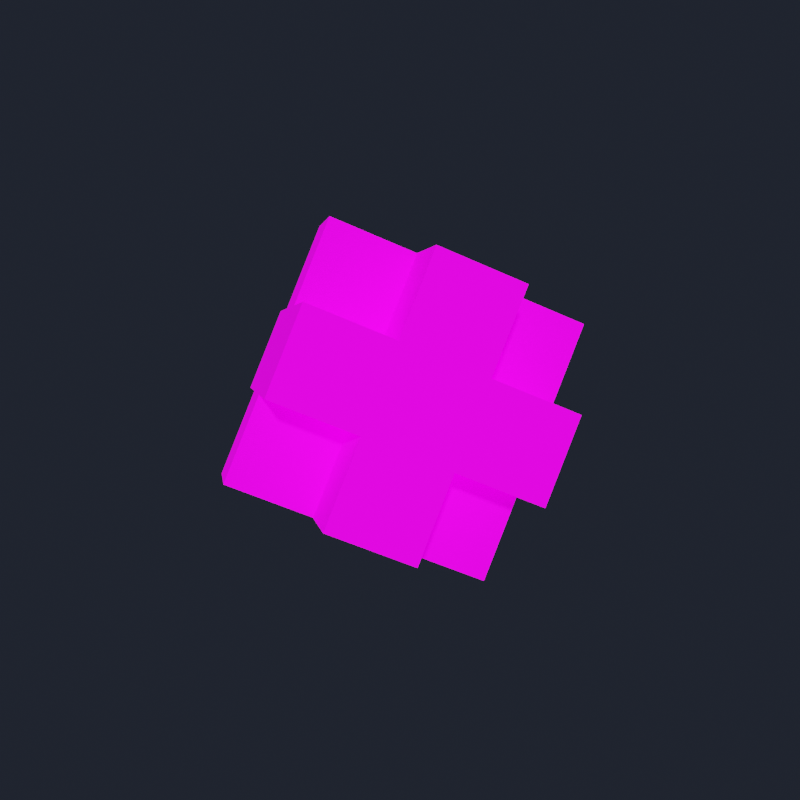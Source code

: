 # Source: Defold_Logo_animate.blend  (saved by Blender 5.0.119; exported with 4.5.12 LTS)
import bpy
from mathutils import Matrix  # noqa: F401  (used for matrix-valued properties, if any)

bpy.ops.wm.read_factory_settings(use_empty=True)
scene = bpy.context.scene
scene.name = 'Scene'

# ---- images (referenced by path relative to the original .blend; pixels are not part of the script)
import os
ASSET_DIR = os.environ.get("B2B_ASSET_DIR", "")  # directory of the original .blend (textures are referenced by path, not embedded)
HERE = os.path.dirname(os.path.abspath(__file__))  # packed textures are extracted next to this script under _unpacked/

def load_image(name, relpath, width, height, colorspace="sRGB"):
    """Load a texture the original file referenced (path relative to the .blend, or extracted next to this script)."""
    p = next((c for c in (os.path.join(HERE, relpath), os.path.join(ASSET_DIR, relpath)) if relpath and os.path.exists(c)), "")
    if p:
        img = bpy.data.images.load(p, check_existing=True)
        img.name = name
    else:  # same state as the original file: an image datablock whose file is absent (Cycles renders it pink)
        img = bpy.data.images.new(name, width, height)
        img.source = "FILE"
        img.filepath = "//" + (relpath or name)
    img.colorspace_settings.name = colorspace
    return img
img_defold_uv_albedo_png = load_image('Defold_uv_Albedo.png', 'Defold_uv_Albedo.png', 1024, 1024, 'sRGB')

# ---- materials (node trees are filled in below, after node groups)
mat_defold_material = bpy.data.materials.new('Defold_Material')
mat_defold_material.alpha_threshold = 0.0
mat_defold_material.use_backface_culling_lightprobe_volume = False
mat_defold_material.use_transparent_shadow = False
mat_defold_material.line_color = (0.0, 0.0, 0.0, 1.0)

# ---- material node trees
mat_defold_material.use_nodes = True; mat_defold_material.node_tree.nodes.clear()
_N = mat_defold_material.node_tree.nodes; _L = mat_defold_material.node_tree.links
n0 = _N.new('ShaderNodeOutputMaterial'); n0.name = 'Material Output'; n0.location = (300, 300)
n1 = _N.new('ShaderNodeBsdfPrincipled'); n1.name = 'Principled BSDF'; n1.location = (10, 300)
n1.distribution = 'GGX'
n1.subsurface_method = 'BURLEY'
n1.inputs[2].default_value = 0.9045
n1.inputs[3].default_value = 1.45
n1.inputs[13].default_value = 0.1091
n1.inputs[28].default_value = 0.9
n2 = _N.new('ShaderNodeTexImage'); n2.name = 'Image Texture'; n2.location = (-400, 180)
n2.image = img_defold_uv_albedo_png
_L.new(n1.outputs[0], n0.inputs[0])
_L.new(n2.outputs[0], n1.inputs[0])
_L.new(n2.outputs[0], n1.inputs[27])
n0.is_active_output = True

# ---- world
world_world = bpy.data.worlds.new('World'); scene.world = world_world
world_world.use_nodes = True; world_world.node_tree.nodes.clear()
_N = world_world.node_tree.nodes; _L = world_world.node_tree.links
n0 = _N.new('ShaderNodeOutputWorld'); n0.name = 'World Output'; n0.location = (300, 300)
n1 = _N.new('ShaderNodeBackground'); n1.name = 'Background'; n1.location = (10, 300)
n1.inputs[0].default_value = (0.01358, 0.01679, 0.02539, 1.0)
_L.new(n1.outputs[0], n0.inputs[0])
n0.is_active_output = True
world_world.color = (0.05088, 0.05088, 0.05088)
world_world.use_sun_shadow = False
world_world.sun_shadow_jitter_overblur = 0.0

# ---- meshes
me_defold_logo_mesh = bpy.data.meshes.new('Defold_Logo_Mesh')
me_defold_logo_mesh.from_pydata([(1.414, 0.6428, 0.766), (1.414, -0.6428, -0.766), (0.0, -0.4406, 1.675), (0.0, -1.726, 0.143), (0.0, 1.726, -0.143), (0.0, 0.4406, -1.675), (-1.414, 0.6428, 0.766), (-1.414, -0.6428, -0.766), (0.0, -0.845, -3.207), (-1.414, -1.928, -2.298), (1.414, -1.928, -2.298), (0.0, -3.012, -1.389), (0.0, 0.845, 3.207), (-1.414, 1.928, 2.298), (1.414, 1.928, 2.298), (0.0, 3.012, 1.389), (-1.414, 1.524, -2.584), (-2.828, 0.4406, -1.675), (-2.828, 1.726, -0.143), (-1.414, 2.809, -1.052), (-1.414, 0.2383, -4.116), (-2.828, -0.845, -3.207), (-2.828, 3.012, 1.389), (-1.414, 4.095, 0.4801), (2.828, -0.4406, 1.675), (2.828, -1.726, 0.143), (1.414, -1.524, 2.584), (1.414, -2.809, 1.052), (1.414, -4.095, -0.4801), (2.828, -3.012, -1.389), (2.828, 0.845, 3.207), (1.414, -0.2383, 4.116), (0.0, 2.607, -3.493), (0.0, 3.893, -1.961), (2.828, -0.845, -3.207), (1.414, 0.2383, -4.116), (1.414, 1.524, -2.584), (2.828, 1.726, -0.143), (-1.414, -2.809, 1.052), (-2.828, -1.726, 0.143), (-2.828, -3.012, -1.389), (-1.414, -4.095, -0.4801), (1.414, 2.809, -1.052), (1.414, 4.095, 0.4801), (2.828, 3.012, 1.389), (-1.414, -0.2383, 4.116), (-2.828, 0.845, 3.207), (-2.828, -0.4406, 1.675), (-4.243, 0.6428, 0.766), (-4.243, -0.6428, -0.766), (-1.414, -1.524, 2.584), (0.0, -3.893, 1.961), (0.0, -2.607, 3.493), (2.828, 0.4406, -1.675), (4.243, 0.6428, 0.766), (4.243, -0.6428, -0.766)], [], [(15, 4, 19, 23), (14, 12, 31, 30), (8, 10, 11, 9), (9, 7, 17, 21), (10, 1, 25, 29), (14, 15, 13, 12), (12, 2, 26, 31), (19, 18, 22, 23), (17, 18, 19, 16), (17, 16, 20, 21), (8, 9, 21, 20), (5, 8, 20, 16), (6, 13, 22, 18), (13, 15, 23, 22), (25, 24, 26, 27), (25, 27, 28, 29), (26, 24, 30, 31), (3, 11, 28, 27), (0, 14, 30, 24), (11, 10, 29, 28), (38, 50, 47, 39), (42, 36, 32, 33), (16, 32, 36, 5), (19, 33, 32, 16), (4, 42, 33, 19), (36, 53, 34, 35), (10, 34, 53, 1), (8, 35, 34, 10), (5, 36, 35, 8), (36, 42, 37, 53), (38, 39, 40, 41), (9, 40, 39, 7), (11, 41, 40, 9), (3, 38, 41, 11), (37, 42, 43, 44), (15, 43, 42, 4), (14, 44, 43, 15), (0, 37, 44, 14), (47, 50, 45, 46), (12, 45, 50, 2), (13, 46, 45, 12), (6, 47, 46, 13), (39, 47, 48, 49), (18, 48, 47, 6), (17, 49, 48, 18), (7, 39, 49, 17), (50, 38, 51, 52), (27, 51, 38, 3), (26, 52, 51, 27), (2, 50, 52, 26), (53, 37, 54, 55), (24, 54, 37, 0), (25, 55, 54, 24), (1, 53, 55, 25)])
_uv = me_defold_logo_mesh.uv_layers.new(name='UVMap')
_uv.uv.foreach_set('vector', [0.3342, 0.9325, 0.3342, 0.7692, 0.4975, 0.7692, 0.4975, 0.9325, 0.066, 0.1285, 0.309, 0.1285, 0.309, 0.3715, 0.066, 0.3715, 0.066, 0.1285, 0.309, 0.1285, 0.309, 0.3715, 0.066, 0.3715, 0.1708, 0.4425, 0.1708, 0.6058, 0.007451, 0.6058, 0.007451, 0.4425, 0.1708, 0.4425, 0.1708, 0.6058, 0.00745, 0.6058, 0.00745, 0.4425, 0.309, 0.3715, 0.066, 0.3715, 0.066, 0.1285, 0.309, 0.1285, 0.3342, 0.9326, 0.3342, 0.7692, 0.4975, 0.7692, 0.4975, 0.9325, 0.6658, 0.7692, 0.8292, 0.7692, 0.8292, 0.9325, 0.6658, 0.9325, 0.8292, 0.6058, 0.8292, 0.7692, 0.6658, 0.7692, 0.6658, 0.6058, 0.8292, 0.6058, 0.6658, 0.6058, 0.6658, 0.4425, 0.8292, 0.4425, 0.309, 0.1285, 0.309, 0.3715, 0.066, 0.3715, 0.066, 0.1285, 0.3342, 0.6058, 0.3342, 0.4425, 0.4975, 0.4425, 0.4975, 0.6058, 0.1708, 0.7692, 0.1708, 0.9326, 0.007451, 0.9326, 0.007451, 0.7692, 0.309, 0.3715, 0.066, 0.3715, 0.066, 0.1285, 0.309, 0.1285, 0.8292, 0.6058, 0.8292, 0.7692, 0.6658, 0.7692, 0.6658, 0.6058, 0.8292, 0.6058, 0.6658, 0.6058, 0.6658, 0.4425, 0.8292, 0.4425, 0.6658, 0.7692, 0.8292, 0.7692, 0.8292, 0.9325, 0.6658, 0.9325, 0.3342, 0.6058, 0.3342, 0.4425, 0.4975, 0.4425, 0.4975, 0.6058, 0.1708, 0.7692, 0.1708, 0.9326, 0.007451, 0.9326, 0.007451, 0.7692, 0.309, 0.3715, 0.066, 0.3715, 0.066, 0.1285, 0.309, 0.1285, 0.3342, 0.6058, 0.3342, 0.7692, 0.1708, 0.7692, 0.1708, 0.6058, 0.3342, 0.7692, 0.3342, 0.6058, 0.4975, 0.6058, 0.4975, 0.7692, 0.309, 0.1285, 0.309, 0.3715, 0.066, 0.3715, 0.066, 0.1285, 0.6658, 0.7692, 0.5025, 0.7692, 0.5025, 0.6058, 0.6658, 0.6058, 0.309, 0.3715, 0.066, 0.3715, 0.066, 0.1285, 0.309, 0.1285, 0.3342, 0.6058, 0.1708, 0.6058, 0.1708, 0.4425, 0.3342, 0.4425, 0.8292, 0.4425, 0.9925, 0.4425, 0.9925, 0.6058, 0.8292, 0.6058, 0.066, 0.1285, 0.309, 0.1285, 0.309, 0.3715, 0.066, 0.3715, 0.6658, 0.6058, 0.5025, 0.6058, 0.5025, 0.4425, 0.6658, 0.4425, 0.3342, 0.6058, 0.3342, 0.7692, 0.1708, 0.7692, 0.1708, 0.6058, 0.3342, 0.6058, 0.1708, 0.6058, 0.1708, 0.4425, 0.3342, 0.4425, 0.8292, 0.4425, 0.9925, 0.4425, 0.9925, 0.6058, 0.8292, 0.6058, 0.309, 0.1285, 0.309, 0.3715, 0.066, 0.3715, 0.066, 0.1285, 0.6658, 0.6058, 0.5025, 0.6058, 0.5025, 0.4425, 0.6658, 0.4425, 0.1708, 0.7692, 0.3342, 0.7692, 0.3342, 0.9326, 0.1708, 0.9326, 0.6658, 0.9326, 0.5025, 0.9326, 0.5025, 0.7692, 0.6658, 0.7692, 0.309, 0.3715, 0.066, 0.3715, 0.066, 0.1285, 0.309, 0.1285, 0.8292, 0.7692, 0.9925, 0.7692, 0.9925, 0.9326, 0.8292, 0.9326, 0.1708, 0.7692, 0.3342, 0.7692, 0.3342, 0.9326, 0.1708, 0.9326, 0.6658, 0.9326, 0.5025, 0.9326, 0.5025, 0.7692, 0.6658, 0.7692, 0.309, 0.1285, 0.309, 0.3715, 0.066, 0.3715, 0.066, 0.1285, 0.8292, 0.7692, 0.9925, 0.7692, 0.9925, 0.9326, 0.8292, 0.9326, 0.1708, 0.6058, 0.1708, 0.7692, 0.00745, 0.7692, 0.00745, 0.6058, 0.309, 0.1285, 0.309, 0.3715, 0.066, 0.3715, 0.066, 0.1285, 0.8292, 0.6058, 0.9925, 0.6058, 0.9925, 0.7692, 0.8292, 0.7692, 0.066, 0.3715, 0.066, 0.1285, 0.309, 0.1285, 0.309, 0.3715, 0.3342, 0.7692, 0.3342, 0.6058, 0.4975, 0.6058, 0.4975, 0.7692, 0.066, 0.3715, 0.066, 0.1285, 0.309, 0.1285, 0.309, 0.3715, 0.6658, 0.7692, 0.5025, 0.7692, 0.5025, 0.6058, 0.6658, 0.6058, 0.066, 0.1285, 0.309, 0.1285, 0.309, 0.3715, 0.066, 0.3715, 0.1708, 0.6058, 0.1708, 0.7692, 0.00745, 0.7692, 0.00745, 0.6058, 0.309, 0.3715, 0.066, 0.3715, 0.066, 0.1285, 0.309, 0.1285, 0.8292, 0.6058, 0.9925, 0.6058, 0.9925, 0.7692, 0.8292, 0.7692, 0.309, 0.1285, 0.309, 0.3715, 0.066, 0.3715, 0.066, 0.1285])
me_defold_logo_mesh.materials.append(mat_defold_material)
me_defold_logo_mesh.use_remesh_preserve_volume = False
me_defold_logo_mesh.use_remesh_preserve_attributes = False
me_defold_logo_mesh.use_mirror_vertex_groups = False
me_defold_logo_mesh.update()
arm_armature = bpy.data.armatures.new('Armature')  # bones are not reproduced

# ---- objects
ob_armature = bpy.data.objects.new('Armature', arm_armature)
ob_defold_logo = bpy.data.objects.new('Defold_Logo', me_defold_logo_mesh)

# ---- transforms, parenting, visibility, modifiers, constraints
ob_armature.location = (0.0, 0.0, 0.0)
ob_armature.lineart.crease_threshold = 0.0
ob_defold_logo.parent = ob_armature
ob_defold_logo.location = (0.0, 0.0, 0.0)
ob_defold_logo.rotation_euler = (0.08727, -0.0, 12.57)
ob_defold_logo.scale = (1.44, 1.44, 1.44)
ob_defold_logo.lock_rotations_4d = False
ob_defold_logo.empty_display_type = 'ARROWS'
ob_defold_logo.lineart.crease_threshold = 0.0
_vg = ob_defold_logo.vertex_groups.new(name='root')
for _i, _w in zip([0, 1, 2, 3, 4, 5, 6, 7, 8, 9, 10, 11, 12, 13, 14, 15, 16, 17, 18, 19, 20, 21, 22, 23, 24, 25, 26, 27, 28, 29, 30, 31, 32, 33, 34, 35, 36, 37, 38, 39, 40, 41, 42, 43, 44, 45, 46, 47, 48, 49, 50, 51, 52, 53, 54, 55], [0.7791, 0.7197, 0.8408, 0.8804, 0.8861, 0.7019, 0.7878, 0.7325, 0.02867, 0.2807, 0.2706, 0.6689, 0.1361, 0.6859, 0.6793, 0.8333, 0.5862, 0.2814, 0.3329, 0.7153, 0.1469, 0.1769, 0.6658, 0.7812, 0.2108, 0.3128, 0.3393, 0.7066, 0.6576, 0.4137, 0.2338, 0.1376, 0.3572, 0.4776, 0.2226, 0.1254, 0.3314, 0.3551, 0.805, 0.6245, 0.5237, 0.6659, 0.6798, 0.7734, 0.6601, 0.1884, 0.2681, 0.2955, 0.05775, 0.0915, 0.7032, 0.7781, 0.6684, 0.5163, 0.05211, 0.08367]): _vg.add([_i], _w, 'REPLACE')
_vg = ob_defold_logo.vertex_groups.new(name='top')
for _i, _w in zip([0, 2, 3, 6, 12, 13, 14, 15, 22, 23, 24, 25, 26, 27, 28, 29, 30, 31, 38, 39, 41, 43, 44, 45, 46, 47, 50, 51, 52], [0.04942, 0.1348, 0.0013, 0.03457, 0.8458, 0.2181, 0.2231, 0.07712, 0.07958, 0.04515, 0.1495, 0.03919, 0.5255, 0.1074, 0.03858, 0.01472, 0.5836, 0.7973, 0.05158, 0.002874, 0.00944, 0.04612, 0.08367, 0.7576, 0.5585, 0.09777, 0.1707, 0.1039, 0.225]): _vg.add([_i], _w, 'REPLACE')
_vg = ob_defold_logo.vertex_groups.new(name='bottom')
for _i, _w in zip([1, 3, 4, 5, 7, 8, 9, 10, 11, 15, 16, 17, 18, 19, 20, 21, 22, 23, 25, 27, 28, 29, 32, 33, 34, 35, 36, 37, 38, 39, 40, 41, 42, 43, 44, 51, 53, 55], [0.1402, 0.05255, 0.04544, 0.2667, 0.1316, 0.9535, 0.6466, 0.6504, 0.2548, 0.001291, 0.2835, 0.1666, 0.03877, 0.1238, 0.7968, 0.6533, 0.00775, 0.04932, 0.07817, 0.04989, 0.171, 0.2999, 0.5625, 0.4167, 0.6851, 0.8372, 0.591, 0.05989, 0.05547, 0.07877, 0.3108, 0.207, 0.1737, 0.06531, 0.02789, 0.01562, 0.2215, 0.008481]): _vg.add([_i], _w, 'REPLACE')
_vg = ob_defold_logo.vertex_groups.new(name='right')
for _i, _w in zip([0, 1, 3, 10, 11, 14, 15, 24, 25, 26, 27, 28, 29, 30, 31, 32, 33, 34, 35, 36, 37, 42, 43, 44, 51, 52, 53, 54, 55], [0.1588, 0.1297, 0.001542, 0.06552, 0.01908, 0.07899, 0.01183, 0.6234, 0.5612, 0.1149, 0.1255, 0.1152, 0.2473, 0.1729, 0.05748, 0.007741, 0.03608, 0.08525, 0.01313, 0.06107, 0.5587, 0.1154, 0.09754, 0.2096, 0.05202, 0.05016, 0.2523, 0.9248, 0.8802]): _vg.add([_i], _w, 'REPLACE')
_vg = ob_defold_logo.vertex_groups.new(name='left')
for _i, _w in zip([4, 6, 7, 9, 13, 15, 16, 17, 18, 19, 20, 21, 22, 23, 32, 33, 38, 39, 40, 41, 45, 46, 47, 48, 49, 50, 51, 52], [0.00395, 0.1598, 0.1282, 0.05954, 0.07941, 0.01605, 0.1177, 0.544, 0.5992, 0.1331, 0.05216, 0.1636, 0.2189, 0.1072, 0.04419, 0.05363, 0.07138, 0.2654, 0.1339, 0.07674, 0.04341, 0.1642, 0.5905, 0.9254, 0.8799, 0.1024, 0.0163, 0.03126]): _vg.add([_i], _w, 'REPLACE')
_m = ob_defold_logo.modifiers.new('Armature', 'ARMATURE')
_m.object = ob_armature

# ---- collection membership
scene.collection.objects.link(ob_armature)
scene.collection.objects.link(ob_defold_logo)

# ---- scene / render settings (as saved in the file)
scene.frame_start = 1; scene.frame_end = 55; scene.frame_set(1)
scene.render.engine = 'BLENDER_EEVEE_NEXT'
scene.render.image_settings.compression = 0
scene.render.resolution_x = 250
scene.render.resolution_y = 250
scene.render.fps = 30
scene.render.bake_bias = 0.0
scene.render.bake_samples = 0
scene.cycles.use_denoising = False
scene.cycles.samples = 256
scene.cycles.sampling_pattern = 'TABULATED_SOBOL'
scene.cycles.use_adaptive_sampling = False
scene.cycles.use_light_tree = False
scene.eevee.use_gtao = True
scene.view_settings.look = 'Medium High Contrast'
scene.view_settings.view_transform = 'Filmic'
bpy.context.view_layer.update()

# ---- added for rendering (the .blend has no active camera and no usable light): camera, sun
cam_auto = bpy.data.cameras.new('AutoCamera')
cam_auto.lens = 50.0
cam_auto.sensor_width = 36.0
cam_auto.clip_end = 1000.0
ob_auto_camera = bpy.data.objects.new('AutoCamera', cam_auto)
scene.collection.objects.link(ob_auto_camera)
ob_auto_camera.location = (20.2174, -24.2609, 16.1739)
ob_auto_camera.rotation_euler = (1.09748, -7.21219e-08, 0.694738)
scene.camera = ob_auto_camera
light_auto_sun = bpy.data.lights.new('AutoSun', 'SUN')
light_auto_sun.energy = 3.0
light_auto_sun.angle = 0.0523599
ob_auto_sun = bpy.data.objects.new('AutoSun', light_auto_sun)
scene.collection.objects.link(ob_auto_sun)
ob_auto_sun.rotation_euler = (0.872665, 0.174533, 0.523599)
bpy.context.view_layer.update()
